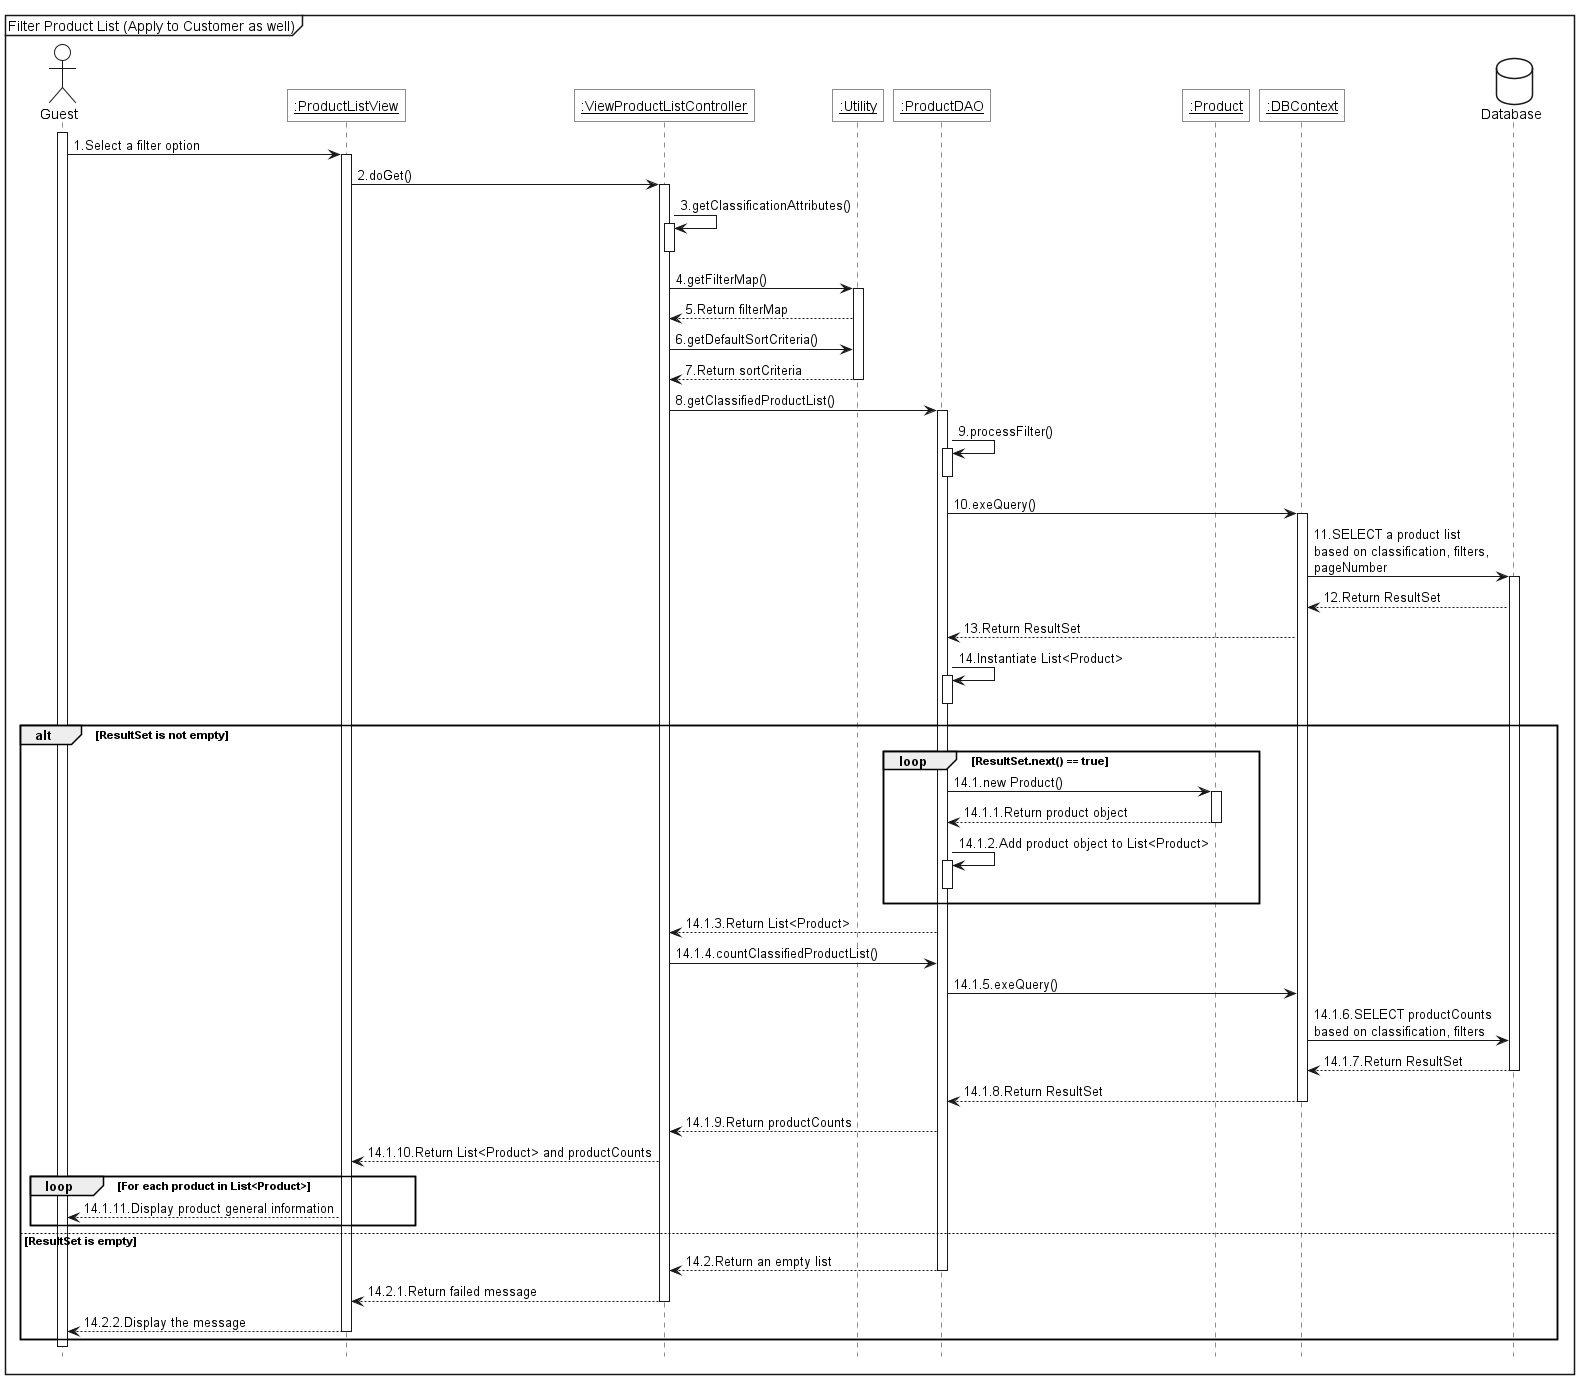

The diagram above was rendered by PlantUML. Its source (embedded in the PNG):
@startuml
<style>
 sequenceDiagram {
        actor { BackgroundColor white; LineThickness 1.0 }
        participant { BackgroundColor white; RoundCorner 0 }
        database { BackgroundColor white }
    }
    
</style>

hide footbox

mainframe Filter Product List (Apply to Customer as well)

actor Guest as act

participant "<u>:ProductListView" as view
participant "<u>:ViewProductListController" as ctrl
participant "<u>:Utility" as util
participant "<u>:ProductDAO" as dao
participant "<u>:Product" as product
participant "<u>:DBContext" as ctx

database Database as db


activate act
act->view++:1.Select a filter option
view->ctrl++:2.doGet()
ctrl->ctrl++:3.getClassificationAttributes()
ctrl--
ctrl->util++:4.getFilterMap()
util-->ctrl:5.Return filterMap
ctrl->util:6.getDefaultSortCriteria()
util-->ctrl--:7.Return sortCriteria
ctrl->dao++:8.getClassifiedProductList()
dao->dao++:9.processFilter()
dao--
dao->ctx++:10.exeQuery()
ctx -> db++:11.SELECT a product list\nbased on classification, filters,\npageNumber
db -->ctx:12.Return ResultSet
ctx-->dao:13.Return ResultSet
dao->dao++:14.Instantiate List<Product>
dao--
alt ResultSet is not empty
    loop ResultSet.next() == true
        dao -> product++:14.1.new Product()
        product --> dao--:14.1.1.Return product object
        dao->dao++:14.1.2.Add product object to List<Product>
        dao--
    end

    dao --> ctrl:14.1.3.Return List<Product>
    ctrl ->dao:14.1.4.countClassifiedProductList()
    dao -> ctx:14.1.5.exeQuery()
    ctx -> db:14.1.6.SELECT productCounts\nbased on classification, filters
    db-->ctx--:14.1.7.Return ResultSet
    ctx-->dao--:14.1.8.Return ResultSet
    dao --> ctrl:14.1.9.Return productCounts
    ctrl --> view:14.1.10.Return List<Product> and productCounts
    loop For each product in List<Product>
        view --> act:14.1.11.Display product general information
    end
else ResultSet is empty
    dao --> ctrl--: 14.2.Return an empty list
    ctrl --> view--: 14.2.1.Return failed message
    view --> act--:14.2.2.Display the message
end
deactivate act
@enduml